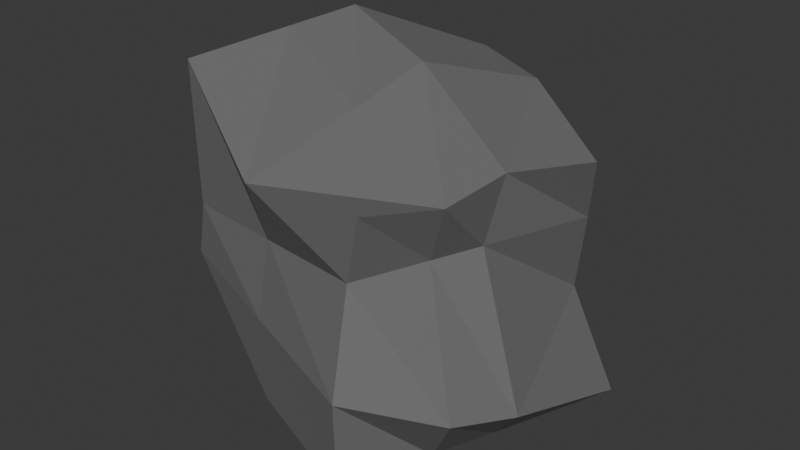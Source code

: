 # Source: rock1.blend  (saved by Blender 4.2.66; exported with 4.5.12 LTS)
import bpy
from mathutils import Matrix  # noqa: F401  (used for matrix-valued properties, if any)

bpy.ops.wm.read_factory_settings(use_empty=True)
scene = bpy.context.scene
scene.name = 'Scene'

# ---- collections
col_collection = bpy.data.collections.new('Collection'); scene.collection.children.link(col_collection)

# ---- materials (node trees are filled in below, after node groups)
mat_material_001 = bpy.data.materials.new('Material.001')

# ---- material node trees
mat_material_001.use_nodes = True; mat_material_001.node_tree.nodes.clear()
_N = mat_material_001.node_tree.nodes; _L = mat_material_001.node_tree.links
n0 = _N.new('ShaderNodeBsdfPrincipled'); n0.name = 'Principled BSDF'; n0.location = (10, 300)
n0.inputs[0].default_value = (0.1513, 0.1513, 0.1513, 1.0)
n0.inputs[2].default_value = 1.0
n1 = _N.new('ShaderNodeOutputMaterial'); n1.name = 'Material Output'; n1.location = (300, 300)
_L.new(n0.outputs[0], n1.inputs[0])
n1.is_active_output = True

# ---- world
world_world = bpy.data.worlds.new('World'); scene.world = world_world
world_world.use_nodes = True; world_world.node_tree.nodes.clear()
_N = world_world.node_tree.nodes; _L = world_world.node_tree.links
n0 = _N.new('ShaderNodeOutputWorld'); n0.name = 'World Output'; n0.location = (300, 300)
n1 = _N.new('ShaderNodeBackground'); n1.name = 'Background'; n1.location = (10, 300)
n1.inputs[0].default_value = (0.05088, 0.05088, 0.05088, 1.0)
_L.new(n1.outputs[0], n0.inputs[0])
n0.is_active_output = True
world_world.color = (0.05088, 0.05088, 0.05088)
world_world.sun_shadow_jitter_overblur = 0.0

# ---- meshes
me_cube_003 = bpy.data.meshes.new('Cube.003')
me_cube_003.from_pydata([(-0.01265, 0.02795, -0.7059), (-0.005654, 0.03019, 0.7306), (0.03221, 0.01425, -0.6855), (0.03019, 0.006889, 0.6202), (-0.02767, -0.0101, -0.6382), (-0.03026, -0.01376, 0.8481), (0.01498, -0.03099, -0.6855), (0.01557, -0.02636, 0.6053), (0.02426, -0.006634, -0.6855), (0.02251, -0.003863, 0.6146), (-0.02552, 0.01657, -0.8249), (-0.01861, 0.01177, 1.007), (-0.01045, 0.02604, 0.255), (0.02673, 0.01188, 0.255), (0.01257, -0.02531, 0.255), (-0.02936, -0.01402, 0.07691), (-0.0158, 0.009468, 0.3348), (0.0202, -0.005285, 0.255), (0.02307, 0.01597, -0.2161), (0.01529, -0.03167, -0.2161), (-0.03093, -0.01407, -0.2161), (-0.02184, 0.01741, -0.1518), (0.03104, -0.01082, -0.4175), (-0.009719, 0.03152, -0.02894), (0.009591, 0.02286, -0.6855), (0.009041, 0.0237, 0.7063), (-0.007638, -0.02238, -0.6855), (-0.005801, -0.02556, 0.5455), (0.002826, 0.002569, 0.9276), (0.001638, 0.00198, -0.6855), (-0.008392, -0.01966, 0.1659), (0.01325, 0.01924, 0.1174), (0.009781, 0.02334, -0.2161), (-0.007819, -0.02287, -0.2161), (0.02138, -0.01587, 0.576), (-0.02474, 0.0007244, -0.6855), (0.0205, -0.01651, -0.6855), (-0.02333, 0.001424, 0.9426), (-0.02129, -5.06e-05, 0.2303), (0.01711, -0.0134, 0.255), (0.0273, -0.02159, -0.3357), (-0.02489, 0.0009241, -0.1895), (-0.0006702, -0.008829, 0.7727), (-0.002121, -0.00789, -0.6855)], [], [(31, 25, 3, 13), (39, 34, 7, 14), (30, 27, 5, 15), (16, 11, 1, 12), (43, 26, 4, 35), (28, 25, 1, 11), (42, 28, 11, 37), (24, 29, 10, 0), (38, 37, 11, 16), (13, 3, 9, 17), (18, 13, 17, 22), (41, 38, 16, 21), (21, 16, 12, 23), (33, 30, 15, 20), (40, 39, 14, 19), (32, 31, 13, 18), (24, 32, 18, 2), (36, 40, 19, 6), (26, 33, 20, 4), (10, 21, 23, 0), (35, 41, 21, 10), (2, 18, 22, 8), (6, 19, 33, 26), (0, 23, 32, 24), (23, 12, 31, 32), (19, 14, 30, 33), (2, 8, 29, 24), (34, 9, 28, 42), (9, 3, 25, 28), (36, 6, 26, 43), (14, 7, 27, 30), (12, 1, 25, 31), (8, 36, 43, 29), (7, 34, 42, 27), (4, 20, 41, 35), (8, 22, 40, 36), (22, 17, 39, 40), (20, 15, 38, 41), (15, 5, 37, 38), (27, 42, 37, 5), (29, 43, 35, 10), (17, 9, 34, 39)])
_uv = me_cube_003.uv_layers.new(name='UVMap')
_uv.uv.foreach_set('vector', [0.5278, 0.125, 0.625, 0.125, 0.625, 0.25, 0.5278, 0.25, 0.5278, 0.4199, 0.625, 0.4199, 0.625, 0.5, 0.5278, 0.5, 0.5278, 0.625, 0.625, 0.625, 0.625, 0.75, 0.5278, 0.75, 0.5278, 0.8846, 0.625, 0.8846, 0.625, 1.0, 0.5278, 1.0, 0.2949, 0.625, 0.375, 0.625, 0.375, 0.75, 0.2949, 0.75, 0.7596, 0.625, 0.875, 0.625, 0.875, 0.75, 0.7596, 0.75, 0.7051, 0.625, 0.7596, 0.625, 0.7596, 0.75, 0.7051, 0.75, 0.125, 0.625, 0.2404, 0.625, 0.2404, 0.75, 0.125, 0.75, 0.5278, 0.8301, 0.625, 0.8301, 0.625, 0.8846, 0.5278, 0.8846, 0.5278, 0.25, 0.625, 0.25, 0.625, 0.3654, 0.5278, 0.3654, 0.4514, 0.25, 0.5278, 0.25, 0.5278, 0.3654, 0.4514, 0.3654, 0.4514, 0.8301, 0.5278, 0.8301, 0.5278, 0.8846, 0.4514, 0.8846, 0.4514, 0.8846, 0.5278, 0.8846, 0.5278, 1.0, 0.4514, 1.0, 0.4514, 0.625, 0.5278, 0.625, 0.5278, 0.75, 0.4514, 0.75, 0.4514, 0.4199, 0.5278, 0.4199, 0.5278, 0.5, 0.4514, 0.5, 0.4514, 0.125, 0.5278, 0.125, 0.5278, 0.25, 0.4514, 0.25, 0.375, 0.125, 0.4514, 0.125, 0.4514, 0.25, 0.375, 0.25, 0.375, 0.4199, 0.4514, 0.4199, 0.4514, 0.5, 0.375, 0.5, 0.375, 0.625, 0.4514, 0.625, 0.4514, 0.75, 0.375, 0.75, 0.375, 0.8846, 0.4514, 0.8846, 0.4514, 1.0, 0.375, 1.0, 0.375, 0.8301, 0.4514, 0.8301, 0.4514, 0.8846, 0.375, 0.8846, 0.375, 0.25, 0.4514, 0.25, 0.4514, 0.3654, 0.375, 0.3654, 0.375, 0.5, 0.4514, 0.5, 0.4514, 0.625, 0.375, 0.625, 0.375, 0.0, 0.4514, 0.0, 0.4514, 0.125, 0.375, 0.125, 0.4514, 0.0, 0.5278, 0.0, 0.5278, 0.125, 0.4514, 0.125, 0.4514, 0.5, 0.5278, 0.5, 0.5278, 0.625, 0.4514, 0.625, 0.125, 0.5, 0.2404, 0.5, 0.2404, 0.625, 0.125, 0.625, 0.7051, 0.5, 0.7596, 0.5, 0.7596, 0.625, 0.7051, 0.625, 0.7596, 0.5, 0.875, 0.5, 0.875, 0.625, 0.7596, 0.625, 0.2949, 0.5, 0.375, 0.5, 0.375, 0.625, 0.2949, 0.625, 0.5278, 0.5, 0.625, 0.5, 0.625, 0.625, 0.5278, 0.625, 0.5278, 0.0, 0.625, 0.0, 0.625, 0.125, 0.5278, 0.125, 0.2404, 0.5, 0.2949, 0.5, 0.2949, 0.625, 0.2404, 0.625, 0.625, 0.5, 0.7051, 0.5, 0.7051, 0.625, 0.625, 0.625, 0.375, 0.75, 0.4514, 0.75, 0.4514, 0.8301, 0.375, 0.8301, 0.375, 0.3654, 0.4514, 0.3654, 0.4514, 0.4199, 0.375, 0.4199, 0.4514, 0.3654, 0.5278, 0.3654, 0.5278, 0.4199, 0.4514, 0.4199, 0.4514, 0.75, 0.5278, 0.75, 0.5278, 0.8301, 0.4514, 0.8301, 0.5278, 0.75, 0.625, 0.75, 0.625, 0.8301, 0.5278, 0.8301, 0.625, 0.625, 0.7051, 0.625, 0.7051, 0.75, 0.625, 0.75, 0.2404, 0.625, 0.2949, 0.625, 0.2949, 0.75, 0.2404, 0.75, 0.5278, 0.3654, 0.625, 0.3654, 0.625, 0.4199, 0.5278, 0.4199])
me_cube_003.materials.append(mat_material_001)
me_cube_003.use_mirror_vertex_groups = False
me_cube_003.update()

# ---- objects
ob_rock1 = bpy.data.objects.new('rock1', me_cube_003)

# ---- transforms, parenting, visibility, modifiers, constraints
ob_rock1.location = (0.0, 0.0, 0.0)
ob_rock1.scale = (15.84, 15.84, 0.5)
ob_rock1.lock_rotations_4d = False
ob_rock1.empty_display_type = 'ARROWS'
ob_rock1.lineart.crease_threshold = 0.0

# ---- collection membership
col_collection.objects.link(ob_rock1)

# ---- scene / render settings (as saved in the file)
scene.frame_start = 1; scene.frame_end = 250; scene.frame_set(1)
scene.render.engine = 'BLENDER_EEVEE_NEXT'
bpy.context.view_layer.update()

# ---- added for rendering (the .blend has no active camera and no usable light): camera, sun
cam_auto = bpy.data.cameras.new('AutoCamera')
cam_auto.lens = 50.0
cam_auto.sensor_width = 36.0
cam_auto.clip_end = 1000.0
ob_auto_camera = bpy.data.objects.new('AutoCamera', cam_auto)
scene.collection.objects.link(ob_auto_camera)
ob_auto_camera.location = (1.56966, -1.87257, 1.29312)
ob_auto_camera.rotation_euler = (1.09748, -7.21219e-08, 0.694738)
scene.camera = ob_auto_camera
light_auto_sun = bpy.data.lights.new('AutoSun', 'SUN')
light_auto_sun.energy = 3.0
light_auto_sun.angle = 0.0523599
ob_auto_sun = bpy.data.objects.new('AutoSun', light_auto_sun)
scene.collection.objects.link(ob_auto_sun)
ob_auto_sun.rotation_euler = (0.872665, 0.174533, 0.523599)
bpy.context.view_layer.update()
